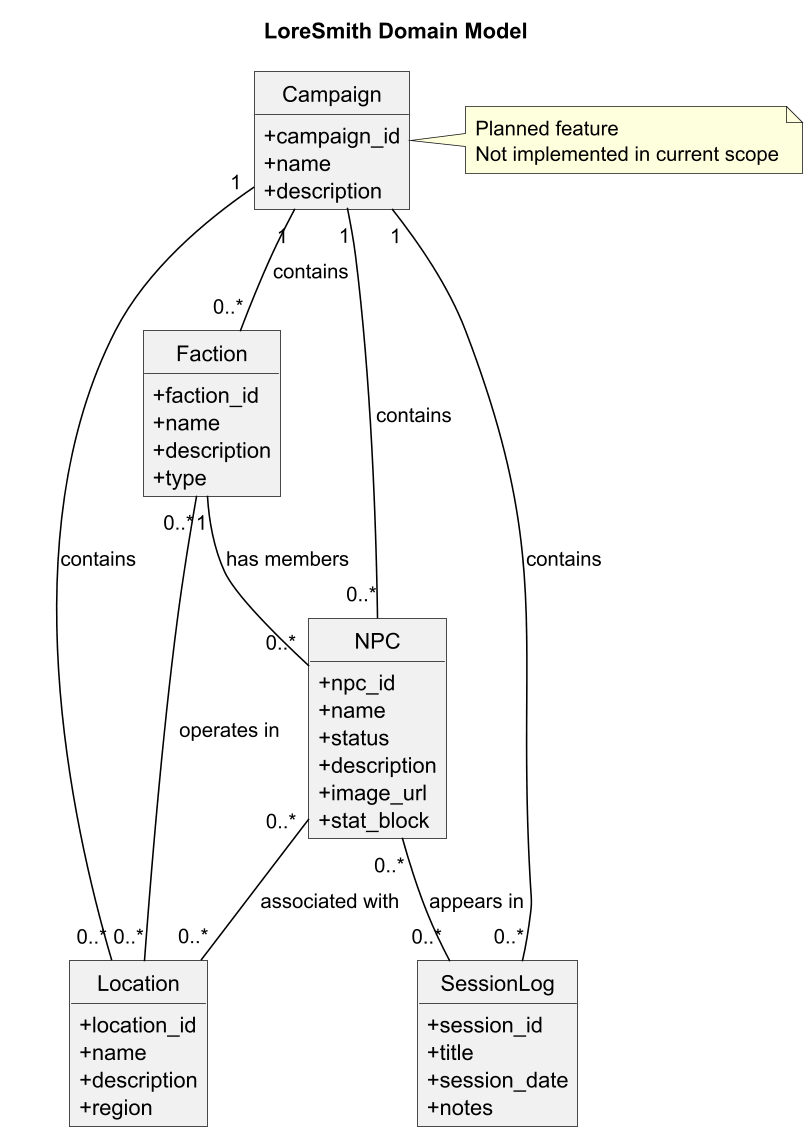

The diagram above was rendered by PlantUML. Its source (embedded in the PNG):
@startuml LoreSmith Domain Model
title LoreSmith Domain Model

skinparam dpi 150
skinparam roundcorner 0
skinparam shadowing false
skinparam classAttributeIconSize 0
skinparam ArrowColor Black
skinparam ArrowThickness 1
' skinparam linetype ortho

hide circle
hide empty methods

class NPC {
  +npc_id
  +name
  +status
  +description
  +image_url
  +stat_block
}

class Faction {
  +faction_id
  +name
  +description
  +type
}

class Location {
  +location_id
  +name
  +description
  +region
}

class SessionLog {
  +session_id
  +title
  +session_date
  +notes
}

class Campaign {
  +campaign_id
  +name
  +description
}

note right of Campaign
  Planned feature
  Not implemented in current scope
end note

Campaign "1" -- "0..*" NPC : contains
Campaign "1" -- "0..*" Faction : contains
Campaign "1" -- "0..*" Location : contains
Campaign "1" -- "0..*" SessionLog : contains

Faction "1" -- "0..*" NPC : has members
NPC "0..*" -- "0..*" SessionLog : appears in
NPC "0..*" -- "0..*" Location : associated with
Faction "0..*" -- "0..*" Location : operates in

@enduml